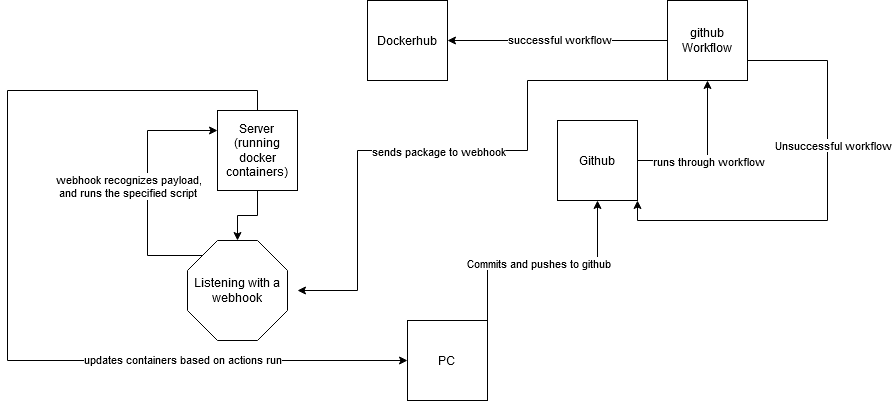

The diagram above was exported from draw.io. Its source (the exported page's mxGraphModel, read from the mxfile embedded in the PNG):
<mxGraphModel dx="1434" dy="743" grid="1" gridSize="10" guides="1" tooltips="1" connect="1" arrows="1" fold="1" page="1" pageScale="1" pageWidth="1165" pageHeight="1323" math="0" shadow="0">
  <root>
    <mxCell id="0" />
    <mxCell id="1" parent="0" />
    <mxCell id="Wu1lTMIJYfyTbRVEGlEc-5" style="edgeStyle=orthogonalEdgeStyle;rounded=0;orthogonalLoop=1;jettySize=auto;html=1;exitX=1;exitY=0;exitDx=0;exitDy=0;entryX=0.5;entryY=1;entryDx=0;entryDy=0;" edge="1" parent="1" source="Wu1lTMIJYfyTbRVEGlEc-1" target="Wu1lTMIJYfyTbRVEGlEc-3">
      <mxGeometry relative="1" as="geometry" />
    </mxCell>
    <mxCell id="Wu1lTMIJYfyTbRVEGlEc-6" value="Commits and pushes to github&lt;br&gt;" style="edgeLabel;html=1;align=center;verticalAlign=middle;resizable=0;points=[];" vertex="1" connectable="0" parent="Wu1lTMIJYfyTbRVEGlEc-5">
      <mxGeometry x="-0.1187" y="-2" relative="1" as="geometry">
        <mxPoint x="9" as="offset" />
      </mxGeometry>
    </mxCell>
    <mxCell id="Wu1lTMIJYfyTbRVEGlEc-1" value="PC&lt;br&gt;" style="whiteSpace=wrap;html=1;aspect=fixed;" vertex="1" parent="1">
      <mxGeometry x="570" y="360" width="80" height="80" as="geometry" />
    </mxCell>
    <mxCell id="Wu1lTMIJYfyTbRVEGlEc-20" style="edgeStyle=orthogonalEdgeStyle;rounded=0;orthogonalLoop=1;jettySize=auto;html=1;exitX=0.5;exitY=0;exitDx=0;exitDy=0;entryX=0;entryY=0.5;entryDx=0;entryDy=0;" edge="1" parent="1" source="Wu1lTMIJYfyTbRVEGlEc-2" target="Wu1lTMIJYfyTbRVEGlEc-1">
      <mxGeometry relative="1" as="geometry">
        <mxPoint x="420" y="100" as="targetPoint" />
        <Array as="points">
          <mxPoint x="420" y="130" />
          <mxPoint x="170" y="130" />
          <mxPoint x="170" y="400" />
        </Array>
      </mxGeometry>
    </mxCell>
    <mxCell id="Wu1lTMIJYfyTbRVEGlEc-21" value="updates containers based on actions run" style="edgeLabel;html=1;align=center;verticalAlign=middle;resizable=0;points=[];" vertex="1" connectable="0" parent="Wu1lTMIJYfyTbRVEGlEc-20">
      <mxGeometry x="0.5196" y="2" relative="1" as="geometry">
        <mxPoint as="offset" />
      </mxGeometry>
    </mxCell>
    <mxCell id="Wu1lTMIJYfyTbRVEGlEc-2" value="Server&lt;br&gt;(running docker containers)" style="whiteSpace=wrap;html=1;aspect=fixed;" vertex="1" parent="1">
      <mxGeometry x="380" y="150" width="80" height="80" as="geometry" />
    </mxCell>
    <mxCell id="Wu1lTMIJYfyTbRVEGlEc-8" style="edgeStyle=orthogonalEdgeStyle;rounded=0;orthogonalLoop=1;jettySize=auto;html=1;exitX=1;exitY=0.5;exitDx=0;exitDy=0;entryX=0.5;entryY=1;entryDx=0;entryDy=0;" edge="1" parent="1" source="Wu1lTMIJYfyTbRVEGlEc-3" target="Wu1lTMIJYfyTbRVEGlEc-7">
      <mxGeometry relative="1" as="geometry" />
    </mxCell>
    <mxCell id="Wu1lTMIJYfyTbRVEGlEc-9" value="runs through workflow&lt;br&gt;" style="edgeLabel;html=1;align=center;verticalAlign=middle;resizable=0;points=[];" vertex="1" connectable="0" parent="Wu1lTMIJYfyTbRVEGlEc-8">
      <mxGeometry x="-0.36" relative="1" as="geometry">
        <mxPoint x="22" as="offset" />
      </mxGeometry>
    </mxCell>
    <mxCell id="Wu1lTMIJYfyTbRVEGlEc-3" value="Github&lt;br&gt;" style="whiteSpace=wrap;html=1;aspect=fixed;" vertex="1" parent="1">
      <mxGeometry x="720" y="160" width="80" height="80" as="geometry" />
    </mxCell>
    <mxCell id="Wu1lTMIJYfyTbRVEGlEc-4" value="Dockerhub&lt;br&gt;" style="whiteSpace=wrap;html=1;aspect=fixed;" vertex="1" parent="1">
      <mxGeometry x="530" y="40" width="80" height="80" as="geometry" />
    </mxCell>
    <mxCell id="Wu1lTMIJYfyTbRVEGlEc-10" style="edgeStyle=orthogonalEdgeStyle;rounded=0;orthogonalLoop=1;jettySize=auto;html=1;exitX=0;exitY=0.5;exitDx=0;exitDy=0;entryX=1;entryY=0.5;entryDx=0;entryDy=0;" edge="1" parent="1" source="Wu1lTMIJYfyTbRVEGlEc-7" target="Wu1lTMIJYfyTbRVEGlEc-4">
      <mxGeometry relative="1" as="geometry" />
    </mxCell>
    <mxCell id="Wu1lTMIJYfyTbRVEGlEc-11" value="successful workflow" style="edgeLabel;html=1;align=center;verticalAlign=middle;resizable=0;points=[];" vertex="1" connectable="0" parent="Wu1lTMIJYfyTbRVEGlEc-10">
      <mxGeometry x="-0.0091" y="-2" relative="1" as="geometry">
        <mxPoint as="offset" />
      </mxGeometry>
    </mxCell>
    <mxCell id="Wu1lTMIJYfyTbRVEGlEc-12" style="edgeStyle=orthogonalEdgeStyle;rounded=0;orthogonalLoop=1;jettySize=auto;html=1;exitX=1;exitY=0.75;exitDx=0;exitDy=0;entryX=1;entryY=1;entryDx=0;entryDy=0;" edge="1" parent="1" source="Wu1lTMIJYfyTbRVEGlEc-7" target="Wu1lTMIJYfyTbRVEGlEc-3">
      <mxGeometry relative="1" as="geometry">
        <mxPoint x="940" y="230" as="targetPoint" />
        <Array as="points">
          <mxPoint x="990" y="100" />
          <mxPoint x="990" y="260" />
          <mxPoint x="800" y="260" />
        </Array>
      </mxGeometry>
    </mxCell>
    <mxCell id="Wu1lTMIJYfyTbRVEGlEc-13" value="Unsuccessful workflow" style="edgeLabel;html=1;align=center;verticalAlign=middle;resizable=0;points=[];" vertex="1" connectable="0" parent="Wu1lTMIJYfyTbRVEGlEc-12">
      <mxGeometry x="-0.2711" y="5" relative="1" as="geometry">
        <mxPoint as="offset" />
      </mxGeometry>
    </mxCell>
    <mxCell id="Wu1lTMIJYfyTbRVEGlEc-14" style="edgeStyle=orthogonalEdgeStyle;rounded=0;orthogonalLoop=1;jettySize=auto;html=1;exitX=0;exitY=1;exitDx=0;exitDy=0;entryX=1;entryY=0.5;entryDx=0;entryDy=0;entryPerimeter=0;" edge="1" parent="1">
      <mxGeometry relative="1" as="geometry">
        <mxPoint x="840" y="120" as="sourcePoint" />
        <mxPoint x="460" y="330" as="targetPoint" />
        <Array as="points">
          <mxPoint x="690" y="120" />
          <mxPoint x="690" y="190" />
          <mxPoint x="520" y="190" />
          <mxPoint x="520" y="330" />
        </Array>
      </mxGeometry>
    </mxCell>
    <mxCell id="Wu1lTMIJYfyTbRVEGlEc-15" value="sends package to webhook" style="edgeLabel;html=1;align=center;verticalAlign=middle;resizable=0;points=[];" vertex="1" connectable="0" parent="Wu1lTMIJYfyTbRVEGlEc-14">
      <mxGeometry x="0.2318" relative="1" as="geometry">
        <mxPoint x="53" as="offset" />
      </mxGeometry>
    </mxCell>
    <mxCell id="Wu1lTMIJYfyTbRVEGlEc-7" value="github Workflow" style="whiteSpace=wrap;html=1;aspect=fixed;" vertex="1" parent="1">
      <mxGeometry x="830" y="40" width="80" height="80" as="geometry" />
    </mxCell>
    <mxCell id="Wu1lTMIJYfyTbRVEGlEc-18" style="edgeStyle=orthogonalEdgeStyle;rounded=0;orthogonalLoop=1;jettySize=auto;html=1;exitX=0;exitY=0;exitDx=15;exitDy=15;exitPerimeter=0;entryX=0;entryY=0.25;entryDx=0;entryDy=0;" edge="1" parent="1" source="Wu1lTMIJYfyTbRVEGlEc-16" target="Wu1lTMIJYfyTbRVEGlEc-2">
      <mxGeometry relative="1" as="geometry">
        <mxPoint x="320" y="170" as="targetPoint" />
        <Array as="points">
          <mxPoint x="310" y="295" />
          <mxPoint x="310" y="170" />
        </Array>
      </mxGeometry>
    </mxCell>
    <mxCell id="Wu1lTMIJYfyTbRVEGlEc-19" value="webhook recognizes payload, &lt;br&gt;and runs the specified script&lt;br&gt;" style="edgeLabel;html=1;align=center;verticalAlign=middle;resizable=0;points=[];" vertex="1" connectable="0" parent="Wu1lTMIJYfyTbRVEGlEc-18">
      <mxGeometry y="-3" relative="1" as="geometry">
        <mxPoint x="-23" as="offset" />
      </mxGeometry>
    </mxCell>
    <mxCell id="Wu1lTMIJYfyTbRVEGlEc-16" value="Listening with a webhook" style="whiteSpace=wrap;html=1;shape=mxgraph.basic.octagon2;align=center;verticalAlign=middle;dx=15;" vertex="1" parent="1">
      <mxGeometry x="350" y="280" width="100" height="100" as="geometry" />
    </mxCell>
    <mxCell id="Wu1lTMIJYfyTbRVEGlEc-17" style="edgeStyle=orthogonalEdgeStyle;rounded=0;orthogonalLoop=1;jettySize=auto;html=1;exitX=0.5;exitY=1;exitDx=0;exitDy=0;entryX=0.5;entryY=0;entryDx=0;entryDy=0;entryPerimeter=0;" edge="1" parent="1" source="Wu1lTMIJYfyTbRVEGlEc-2" target="Wu1lTMIJYfyTbRVEGlEc-16">
      <mxGeometry relative="1" as="geometry" />
    </mxCell>
  </root>
</mxGraphModel>